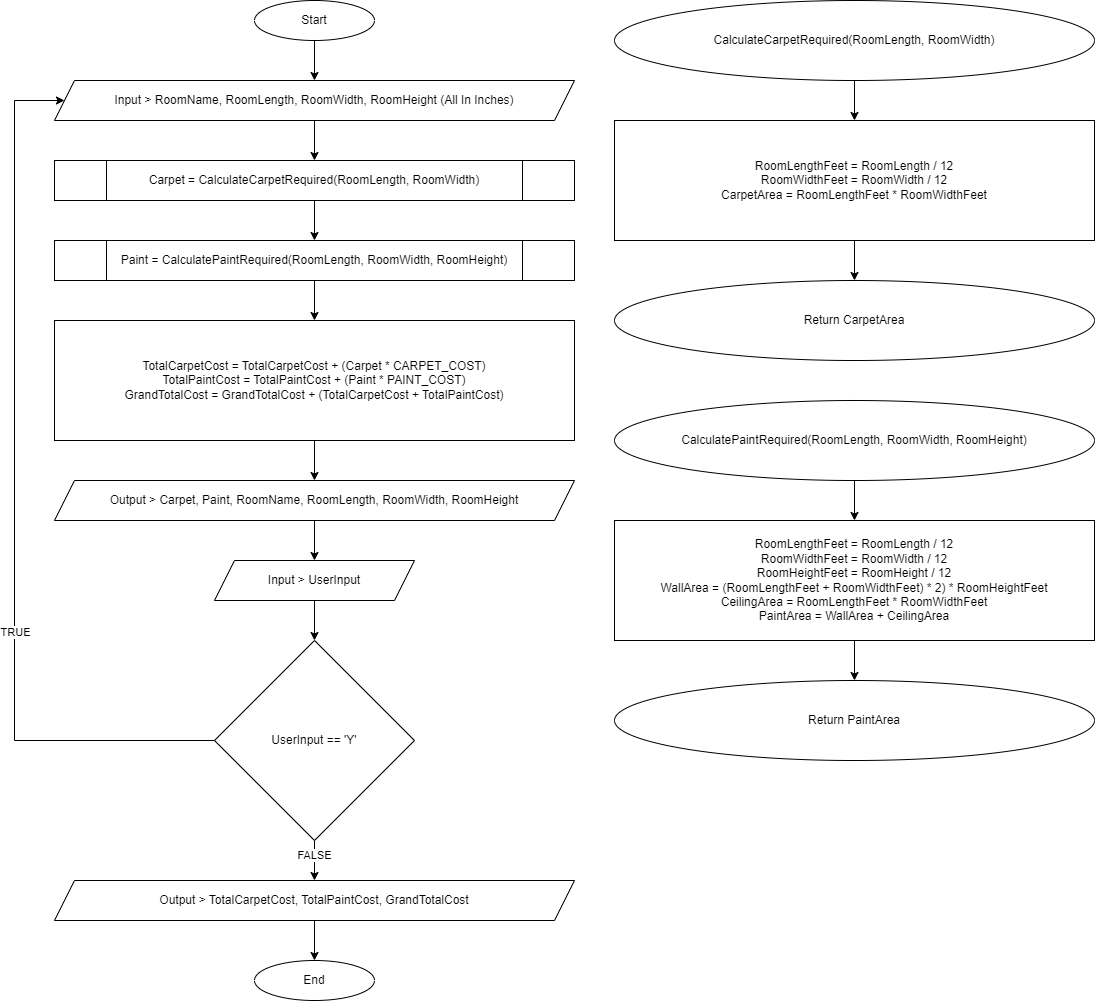

The diagram above was exported from draw.io. Its source (the exported page's mxGraphModel, read from the mxfile embedded in the PNG):
<mxGraphModel dx="2314" dy="1098" grid="1" gridSize="10" guides="1" tooltips="1" connect="1" arrows="1" fold="1" page="1" pageScale="1" pageWidth="850" pageHeight="1100" math="0" shadow="0">
  <root>
    <mxCell id="0" />
    <mxCell id="1" parent="0" />
    <mxCell id="mnbokIOniXFZEwKcuWLi-6" style="edgeStyle=orthogonalEdgeStyle;rounded=0;orthogonalLoop=1;jettySize=auto;html=1;entryX=0.5;entryY=0;entryDx=0;entryDy=0;" edge="1" parent="1" source="NGYeWOHA_48yicNsbHWG-1" target="mnbokIOniXFZEwKcuWLi-1">
      <mxGeometry relative="1" as="geometry" />
    </mxCell>
    <mxCell id="NGYeWOHA_48yicNsbHWG-1" value="Start" style="ellipse;whiteSpace=wrap;html=1;" parent="1" vertex="1">
      <mxGeometry x="360" y="40" width="120" height="40" as="geometry" />
    </mxCell>
    <mxCell id="mnbokIOniXFZEwKcuWLi-4" style="edgeStyle=orthogonalEdgeStyle;rounded=0;orthogonalLoop=1;jettySize=auto;html=1;entryX=0.5;entryY=0;entryDx=0;entryDy=0;" edge="1" parent="1" source="mnbokIOniXFZEwKcuWLi-1" target="mnbokIOniXFZEwKcuWLi-3">
      <mxGeometry relative="1" as="geometry" />
    </mxCell>
    <mxCell id="mnbokIOniXFZEwKcuWLi-1" value="Input &amp;gt; RoomName, RoomLength, RoomWidth, RoomHeight (All In Inches)" style="shape=parallelogram;perimeter=parallelogramPerimeter;whiteSpace=wrap;html=1;fixedSize=1;" vertex="1" parent="1">
      <mxGeometry x="160" y="120" width="520" height="40" as="geometry" />
    </mxCell>
    <mxCell id="mnbokIOniXFZEwKcuWLi-7" style="edgeStyle=orthogonalEdgeStyle;rounded=0;orthogonalLoop=1;jettySize=auto;html=1;entryX=0.5;entryY=0;entryDx=0;entryDy=0;" edge="1" parent="1" source="mnbokIOniXFZEwKcuWLi-3" target="mnbokIOniXFZEwKcuWLi-5">
      <mxGeometry relative="1" as="geometry" />
    </mxCell>
    <mxCell id="mnbokIOniXFZEwKcuWLi-3" value="Carpet = CalculateCarpetRequired(RoomLength, RoomWidth)" style="shape=process;whiteSpace=wrap;html=1;backgroundOutline=1;" vertex="1" parent="1">
      <mxGeometry x="160" y="200" width="520" height="40" as="geometry" />
    </mxCell>
    <mxCell id="mnbokIOniXFZEwKcuWLi-11" style="edgeStyle=orthogonalEdgeStyle;rounded=0;orthogonalLoop=1;jettySize=auto;html=1;entryX=0.5;entryY=0;entryDx=0;entryDy=0;" edge="1" parent="1" source="mnbokIOniXFZEwKcuWLi-5" target="mnbokIOniXFZEwKcuWLi-10">
      <mxGeometry relative="1" as="geometry" />
    </mxCell>
    <mxCell id="mnbokIOniXFZEwKcuWLi-5" value="Paint = CalculatePaintRequired(RoomLength, RoomWidth, RoomHeight)" style="shape=process;whiteSpace=wrap;html=1;backgroundOutline=1;" vertex="1" parent="1">
      <mxGeometry x="160" y="280" width="520" height="40" as="geometry" />
    </mxCell>
    <mxCell id="mnbokIOniXFZEwKcuWLi-15" style="edgeStyle=orthogonalEdgeStyle;rounded=0;orthogonalLoop=1;jettySize=auto;html=1;entryX=0.5;entryY=0;entryDx=0;entryDy=0;" edge="1" parent="1" source="mnbokIOniXFZEwKcuWLi-8" target="mnbokIOniXFZEwKcuWLi-14">
      <mxGeometry relative="1" as="geometry" />
    </mxCell>
    <mxCell id="mnbokIOniXFZEwKcuWLi-8" value="Output &amp;gt; Carpet, Paint, RoomName, RoomLength, RoomWidth, RoomHeight" style="shape=parallelogram;perimeter=parallelogramPerimeter;whiteSpace=wrap;html=1;fixedSize=1;" vertex="1" parent="1">
      <mxGeometry x="160" y="520" width="520" height="40" as="geometry" />
    </mxCell>
    <mxCell id="mnbokIOniXFZEwKcuWLi-12" style="edgeStyle=orthogonalEdgeStyle;rounded=0;orthogonalLoop=1;jettySize=auto;html=1;entryX=0.5;entryY=0;entryDx=0;entryDy=0;" edge="1" parent="1" source="mnbokIOniXFZEwKcuWLi-10" target="mnbokIOniXFZEwKcuWLi-8">
      <mxGeometry relative="1" as="geometry" />
    </mxCell>
    <mxCell id="mnbokIOniXFZEwKcuWLi-10" value="&lt;div&gt;TotalCarpetCost = TotalCarpetCost + (Carpet * CARPET_COST)&lt;/div&gt;&lt;div&gt;TotalPaintCost = TotalPaintCost + (Paint * PAINT_COST)&lt;/div&gt;&lt;div&gt;GrandTotalCost = GrandTotalCost + (TotalCarpetCost + TotalPaintCost)&lt;/div&gt;" style="rounded=0;whiteSpace=wrap;html=1;" vertex="1" parent="1">
      <mxGeometry x="160" y="360" width="520" height="120" as="geometry" />
    </mxCell>
    <mxCell id="mnbokIOniXFZEwKcuWLi-17" style="edgeStyle=orthogonalEdgeStyle;rounded=0;orthogonalLoop=1;jettySize=auto;html=1;" edge="1" parent="1" source="mnbokIOniXFZEwKcuWLi-13" target="mnbokIOniXFZEwKcuWLi-1">
      <mxGeometry relative="1" as="geometry">
        <Array as="points">
          <mxPoint x="120" y="780" />
          <mxPoint x="120" y="140" />
        </Array>
      </mxGeometry>
    </mxCell>
    <mxCell id="mnbokIOniXFZEwKcuWLi-18" value="TRUE" style="edgeLabel;html=1;align=center;verticalAlign=middle;resizable=0;points=[];" vertex="1" connectable="0" parent="mnbokIOniXFZEwKcuWLi-17">
      <mxGeometry x="-0.3056" relative="1" as="geometry">
        <mxPoint as="offset" />
      </mxGeometry>
    </mxCell>
    <mxCell id="mnbokIOniXFZEwKcuWLi-20" style="edgeStyle=orthogonalEdgeStyle;rounded=0;orthogonalLoop=1;jettySize=auto;html=1;entryX=0.5;entryY=0;entryDx=0;entryDy=0;" edge="1" parent="1" source="mnbokIOniXFZEwKcuWLi-13" target="mnbokIOniXFZEwKcuWLi-19">
      <mxGeometry relative="1" as="geometry" />
    </mxCell>
    <mxCell id="mnbokIOniXFZEwKcuWLi-21" value="FALSE" style="edgeLabel;html=1;align=center;verticalAlign=middle;resizable=0;points=[];" vertex="1" connectable="0" parent="mnbokIOniXFZEwKcuWLi-20">
      <mxGeometry x="-0.3" y="-1" relative="1" as="geometry">
        <mxPoint as="offset" />
      </mxGeometry>
    </mxCell>
    <mxCell id="mnbokIOniXFZEwKcuWLi-13" value="UserInput == 'Y'" style="rhombus;whiteSpace=wrap;html=1;" vertex="1" parent="1">
      <mxGeometry x="320" y="680" width="200" height="200" as="geometry" />
    </mxCell>
    <mxCell id="mnbokIOniXFZEwKcuWLi-16" style="edgeStyle=orthogonalEdgeStyle;rounded=0;orthogonalLoop=1;jettySize=auto;html=1;entryX=0.5;entryY=0;entryDx=0;entryDy=0;" edge="1" parent="1" source="mnbokIOniXFZEwKcuWLi-14" target="mnbokIOniXFZEwKcuWLi-13">
      <mxGeometry relative="1" as="geometry" />
    </mxCell>
    <mxCell id="mnbokIOniXFZEwKcuWLi-14" value="Input &amp;gt; UserInput" style="shape=parallelogram;perimeter=parallelogramPerimeter;whiteSpace=wrap;html=1;fixedSize=1;" vertex="1" parent="1">
      <mxGeometry x="320" y="600" width="200" height="40" as="geometry" />
    </mxCell>
    <mxCell id="mnbokIOniXFZEwKcuWLi-23" style="edgeStyle=orthogonalEdgeStyle;rounded=0;orthogonalLoop=1;jettySize=auto;html=1;entryX=0.5;entryY=0;entryDx=0;entryDy=0;" edge="1" parent="1" source="mnbokIOniXFZEwKcuWLi-19" target="mnbokIOniXFZEwKcuWLi-22">
      <mxGeometry relative="1" as="geometry" />
    </mxCell>
    <mxCell id="mnbokIOniXFZEwKcuWLi-19" value="Output &amp;gt; TotalCarpetCost, TotalPaintCost, GrandTotalCost" style="shape=parallelogram;perimeter=parallelogramPerimeter;whiteSpace=wrap;html=1;fixedSize=1;" vertex="1" parent="1">
      <mxGeometry x="160" y="920" width="520" height="40" as="geometry" />
    </mxCell>
    <mxCell id="mnbokIOniXFZEwKcuWLi-22" value="End" style="ellipse;whiteSpace=wrap;html=1;" vertex="1" parent="1">
      <mxGeometry x="360" y="1000" width="120" height="40" as="geometry" />
    </mxCell>
    <mxCell id="mnbokIOniXFZEwKcuWLi-26" style="edgeStyle=orthogonalEdgeStyle;rounded=0;orthogonalLoop=1;jettySize=auto;html=1;entryX=0.5;entryY=0;entryDx=0;entryDy=0;" edge="1" parent="1" source="mnbokIOniXFZEwKcuWLi-24" target="mnbokIOniXFZEwKcuWLi-25">
      <mxGeometry relative="1" as="geometry" />
    </mxCell>
    <mxCell id="mnbokIOniXFZEwKcuWLi-24" value="CalculateCarpetRequired(RoomLength, RoomWidth)" style="ellipse;whiteSpace=wrap;html=1;" vertex="1" parent="1">
      <mxGeometry x="720" y="40" width="480" height="80" as="geometry" />
    </mxCell>
    <mxCell id="mnbokIOniXFZEwKcuWLi-28" style="edgeStyle=orthogonalEdgeStyle;rounded=0;orthogonalLoop=1;jettySize=auto;html=1;entryX=0.5;entryY=0;entryDx=0;entryDy=0;" edge="1" parent="1" source="mnbokIOniXFZEwKcuWLi-25" target="mnbokIOniXFZEwKcuWLi-27">
      <mxGeometry relative="1" as="geometry" />
    </mxCell>
    <mxCell id="mnbokIOniXFZEwKcuWLi-25" value="RoomLengthFeet = RoomLength / 12&lt;div&gt;RoomWidthFeet = RoomWidth / 12&lt;/div&gt;&lt;div&gt;CarpetArea = RoomLengthFeet * RoomWidthFeet&lt;/div&gt;" style="rounded=0;whiteSpace=wrap;html=1;" vertex="1" parent="1">
      <mxGeometry x="720" y="160" width="480" height="120" as="geometry" />
    </mxCell>
    <mxCell id="mnbokIOniXFZEwKcuWLi-27" value="Return CarpetArea" style="ellipse;whiteSpace=wrap;html=1;" vertex="1" parent="1">
      <mxGeometry x="720" y="320" width="480" height="80" as="geometry" />
    </mxCell>
    <mxCell id="mnbokIOniXFZEwKcuWLi-32" style="edgeStyle=orthogonalEdgeStyle;rounded=0;orthogonalLoop=1;jettySize=auto;html=1;entryX=0.5;entryY=0;entryDx=0;entryDy=0;" edge="1" parent="1" source="mnbokIOniXFZEwKcuWLi-29" target="mnbokIOniXFZEwKcuWLi-30">
      <mxGeometry relative="1" as="geometry" />
    </mxCell>
    <mxCell id="mnbokIOniXFZEwKcuWLi-29" value="CalculatePaintRequired(RoomLength, RoomWidth, RoomHeight)" style="ellipse;whiteSpace=wrap;html=1;" vertex="1" parent="1">
      <mxGeometry x="720" y="440" width="480" height="80" as="geometry" />
    </mxCell>
    <mxCell id="mnbokIOniXFZEwKcuWLi-33" style="edgeStyle=orthogonalEdgeStyle;rounded=0;orthogonalLoop=1;jettySize=auto;html=1;entryX=0.5;entryY=0;entryDx=0;entryDy=0;" edge="1" parent="1" source="mnbokIOniXFZEwKcuWLi-30" target="mnbokIOniXFZEwKcuWLi-31">
      <mxGeometry relative="1" as="geometry" />
    </mxCell>
    <mxCell id="mnbokIOniXFZEwKcuWLi-30" value="RoomLengthFeet = RoomLength / 12&lt;div&gt;RoomWidthFeet = RoomWidth / 12&lt;/div&gt;&lt;div&gt;RoomHeightFeet = RoomHeight / 12&lt;/div&gt;&lt;div&gt;WallArea = (RoomLengthFeet + RoomWidthFeet) * 2) * RoomHeightFeet&lt;/div&gt;&lt;div&gt;CeilingArea = RoomLengthFeet * RoomWidthFeet&lt;/div&gt;&lt;div&gt;PaintArea = WallArea + CeilingArea&lt;/div&gt;" style="rounded=0;whiteSpace=wrap;html=1;" vertex="1" parent="1">
      <mxGeometry x="720" y="560" width="480" height="120" as="geometry" />
    </mxCell>
    <mxCell id="mnbokIOniXFZEwKcuWLi-31" value="Return PaintArea" style="ellipse;whiteSpace=wrap;html=1;" vertex="1" parent="1">
      <mxGeometry x="720" y="720" width="480" height="80" as="geometry" />
    </mxCell>
  </root>
</mxGraphModel>